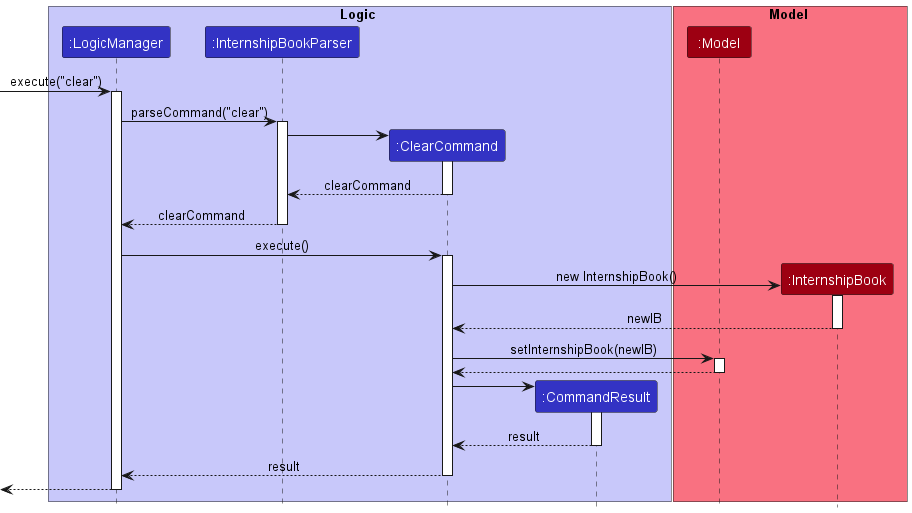

The diagram above was rendered by PlantUML. Its source (embedded in the PNG):
@startuml
!include style.puml

box Logic LOGIC_COLOR_T1
participant ":LogicManager" as LogicManager LOGIC_COLOR
participant ":InternshipBookParser" as InternshipBookParser LOGIC_COLOR
participant ":ClearCommand" as ClearCommand LOGIC_COLOR
participant ":CommandResult" as CommandResult LOGIC_COLOR
end box

box Model MODEL_COLOR_T1
participant ":Model" as Model MODEL_COLOR
participant ":InternshipBook" as InternshipBook MODEL_COLOR
end box

[-> LogicManager : execute("clear")
activate LogicManager

LogicManager -> InternshipBookParser : parseCommand("clear")
activate InternshipBookParser

create ClearCommand
InternshipBookParser -> ClearCommand
activate ClearCommand

ClearCommand --> InternshipBookParser : clearCommand
deactivate ClearCommand

InternshipBookParser --> LogicManager : clearCommand
deactivate InternshipBookParser

LogicManager -> ClearCommand : execute()
activate ClearCommand

create InternshipBook
ClearCommand -> InternshipBook : new InternshipBook()
activate InternshipBook

InternshipBook --> ClearCommand : newIB
deactivate InternshipBook

ClearCommand -> Model : setInternshipBook(newIB)
activate Model

Model --> ClearCommand
deactivate Model

create CommandResult
ClearCommand -> CommandResult
activate CommandResult

CommandResult --> ClearCommand : result
deactivate CommandResult

ClearCommand --> LogicManager : result
deactivate ClearCommand

[<--LogicManager
deactivate LogicManager
@enduml